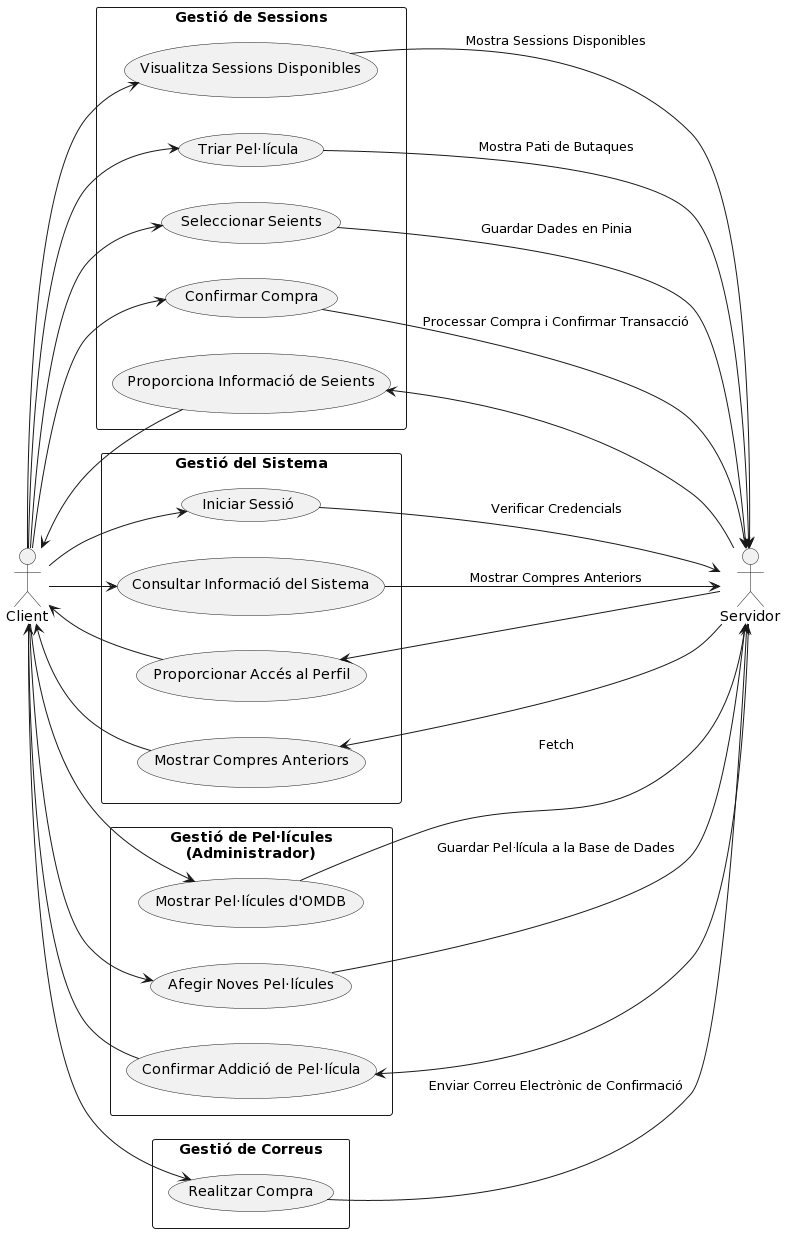

The diagram above was rendered by PlantUML. Its source (embedded in the PNG):
@startuml
left to right direction

actor Client as C
actor Servidor as S

rectangle "Gestió de Sessions" {
    C --> (Visualitza Sessions Disponibles)
    (Visualitza Sessions Disponibles) --> S : Mostra Sessions Disponibles
    C --> (Triar Pel·lícula)
    (Triar Pel·lícula) --> S : Mostra Pati de Butaques
    S --> (Proporciona Informació de Seients)
    (Proporciona Informació de Seients) --> C
    C --> (Seleccionar Seients)
    (Seleccionar Seients) --> S : Guardar Dades en Pinia
    C --> (Confirmar Compra)
    (Confirmar Compra) --> S : Processar Compra i Confirmar Transacció
}

rectangle "Gestió del Sistema" {
    C --> (Iniciar Sessió)
    (Iniciar Sessió) --> S : Verificar Credencials
    S --> (Proporcionar Accés al Perfil)
    (Proporcionar Accés al Perfil) --> C
    C --> (Consultar Informació del Sistema)
    (Consultar Informació del Sistema) --> S : Mostrar Compres Anteriors
    S --> (Mostrar Compres Anteriors)
    (Mostrar Compres Anteriors) --> C
}

rectangle "Gestió de Pel·lícules\n(Administrador)" {
    C --> (Mostrar Pel·lícules d'OMDB)
    (Mostrar Pel·lícules d'OMDB) --> S : Fetch
    C --> (Afegir Noves Pel·lícules)
    (Afegir Noves Pel·lícules) --> S : Guardar Pel·lícula a la Base de Dades
    S --> (Confirmar Addició de Pel·lícula)
    (Confirmar Addició de Pel·lícula) --> C
}

rectangle "Gestió de Correus" {
    C --> (Realitzar Compra)
    (Realitzar Compra) --> S : Enviar Correu Electrònic de Confirmació
}
@enduml